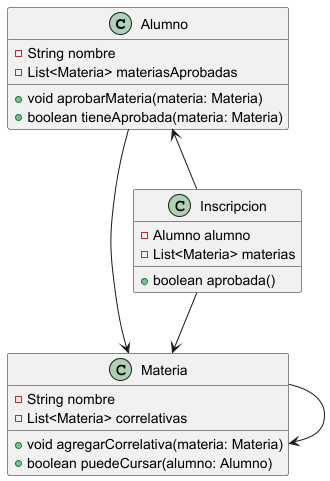

The diagram above was rendered by PlantUML. Its source (embedded in the PNG):
@startuml
'https://plantuml.com/class-diagram

class Alumno {
  - String nombre
  - List<Materia> materiasAprobadas
  + void aprobarMateria(materia: Materia)
  + boolean tieneAprobada(materia: Materia)
}

class Materia {
  - String nombre
  - List<Materia> correlativas
  + void agregarCorrelativa(materia: Materia)
  + boolean puedeCursar(alumno: Alumno)
}

class Inscripcion {
  - Alumno alumno
  - List<Materia> materias
  + boolean aprobada()
}

"Alumno" <-- "Inscripcion"
"Inscripcion" --> "Materia"
"Materia" --> "Materia"
"Alumno" --> "Materia"

@enduml